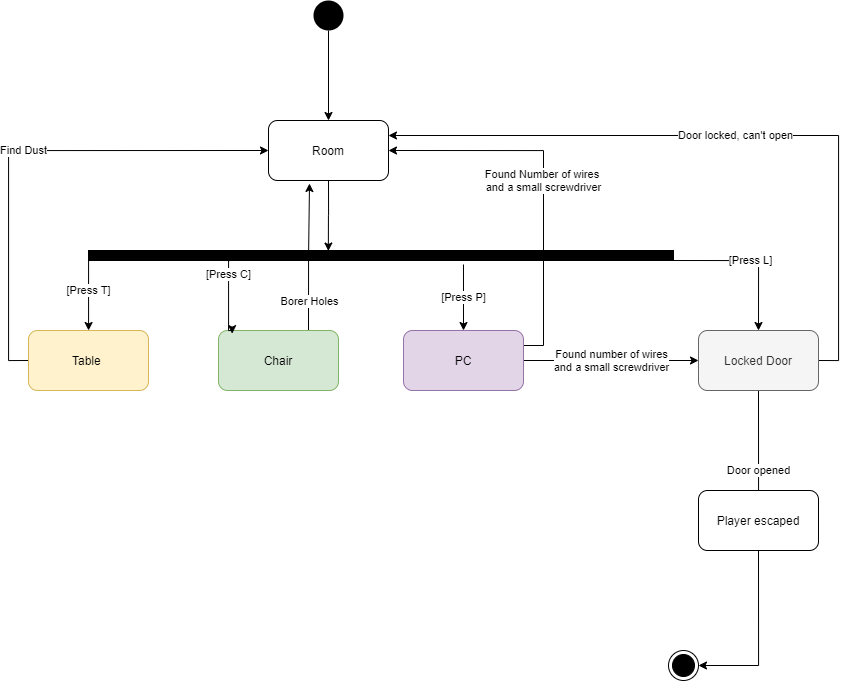

The diagram above was exported from draw.io. Its source (the exported page's mxGraphModel, read from the mxfile embedded in the PNG):
<mxGraphModel dx="1157" dy="643" grid="1" gridSize="10" guides="1" tooltips="1" connect="1" arrows="1" fold="1" page="1" pageScale="1" pageWidth="1169" pageHeight="826" background="#ffffff" math="0" shadow="0">
  <root>
    <mxCell id="0" />
    <mxCell id="1" parent="0" />
    <mxCell id="_tnQ8MJCGSbndKco3rGV-49" style="edgeStyle=orthogonalEdgeStyle;rounded=0;orthogonalLoop=1;jettySize=auto;html=1;exitX=0.5;exitY=1;exitDx=0;exitDy=0;entryX=0.5;entryY=0;entryDx=0;entryDy=0;" edge="1" parent="1" source="_tnQ8MJCGSbndKco3rGV-1" target="_tnQ8MJCGSbndKco3rGV-18">
      <mxGeometry relative="1" as="geometry" />
    </mxCell>
    <mxCell id="_tnQ8MJCGSbndKco3rGV-1" value="" style="ellipse;fillColor=#000000;strokeColor=none;" vertex="1" parent="1">
      <mxGeometry x="375" y="130" width="30" height="30" as="geometry" />
    </mxCell>
    <mxCell id="_tnQ8MJCGSbndKco3rGV-22" value="Find Dust" style="edgeStyle=orthogonalEdgeStyle;rounded=0;orthogonalLoop=1;jettySize=auto;html=1;exitX=0;exitY=0.5;exitDx=0;exitDy=0;entryX=0;entryY=0.5;entryDx=0;entryDy=0;" edge="1" parent="1" source="_tnQ8MJCGSbndKco3rGV-5" target="_tnQ8MJCGSbndKco3rGV-18">
      <mxGeometry relative="1" as="geometry" />
    </mxCell>
    <mxCell id="_tnQ8MJCGSbndKco3rGV-5" value="Table&amp;nbsp;" style="rounded=1;whiteSpace=wrap;html=1;fillColor=#fff2cc;strokeColor=#d6b656;" vertex="1" parent="1">
      <mxGeometry x="90" y="460" width="120" height="60" as="geometry" />
    </mxCell>
    <mxCell id="_tnQ8MJCGSbndKco3rGV-56" style="edgeStyle=orthogonalEdgeStyle;rounded=0;orthogonalLoop=1;jettySize=auto;html=1;exitX=0.75;exitY=0;exitDx=0;exitDy=0;" edge="1" parent="1" source="_tnQ8MJCGSbndKco3rGV-6">
      <mxGeometry relative="1" as="geometry">
        <mxPoint x="371" y="313" as="targetPoint" />
        <Array as="points">
          <mxPoint x="370" y="385" />
          <mxPoint x="371" y="385" />
        </Array>
      </mxGeometry>
    </mxCell>
    <mxCell id="_tnQ8MJCGSbndKco3rGV-58" value="Borer Holes" style="edgeLabel;html=1;align=center;verticalAlign=middle;resizable=0;points=[];" vertex="1" connectable="0" parent="_tnQ8MJCGSbndKco3rGV-56">
      <mxGeometry x="-0.5999" relative="1" as="geometry">
        <mxPoint as="offset" />
      </mxGeometry>
    </mxCell>
    <mxCell id="_tnQ8MJCGSbndKco3rGV-6" value="Chair" style="rounded=1;whiteSpace=wrap;html=1;fillColor=#d5e8d4;strokeColor=#82b366;" vertex="1" parent="1">
      <mxGeometry x="280" y="460" width="120" height="60" as="geometry" />
    </mxCell>
    <mxCell id="_tnQ8MJCGSbndKco3rGV-25" value="Found number of wires&lt;br&gt;and a small screwdriver" style="edgeStyle=orthogonalEdgeStyle;rounded=0;orthogonalLoop=1;jettySize=auto;html=1;exitX=1;exitY=0.5;exitDx=0;exitDy=0;entryX=0;entryY=0.5;entryDx=0;entryDy=0;" edge="1" parent="1" source="_tnQ8MJCGSbndKco3rGV-7" target="_tnQ8MJCGSbndKco3rGV-8">
      <mxGeometry relative="1" as="geometry" />
    </mxCell>
    <mxCell id="_tnQ8MJCGSbndKco3rGV-26" value="Found Number of wires&amp;nbsp;&lt;br&gt;and a small screwdriver" style="edgeStyle=orthogonalEdgeStyle;rounded=0;orthogonalLoop=1;jettySize=auto;html=1;exitX=1;exitY=0.25;exitDx=0;exitDy=0;entryX=1;entryY=0.5;entryDx=0;entryDy=0;" edge="1" parent="1" source="_tnQ8MJCGSbndKco3rGV-7" target="_tnQ8MJCGSbndKco3rGV-18">
      <mxGeometry relative="1" as="geometry" />
    </mxCell>
    <mxCell id="_tnQ8MJCGSbndKco3rGV-7" value="PC" style="rounded=1;whiteSpace=wrap;html=1;fillColor=#e1d5e7;strokeColor=#9673a6;" vertex="1" parent="1">
      <mxGeometry x="465" y="460" width="120" height="60" as="geometry" />
    </mxCell>
    <mxCell id="_tnQ8MJCGSbndKco3rGV-27" value="Door opened" style="edgeStyle=orthogonalEdgeStyle;rounded=0;orthogonalLoop=1;jettySize=auto;html=1;exitX=0.5;exitY=1;exitDx=0;exitDy=0;" edge="1" parent="1" source="_tnQ8MJCGSbndKco3rGV-8" target="_tnQ8MJCGSbndKco3rGV-21">
      <mxGeometry relative="1" as="geometry">
        <Array as="points">
          <mxPoint x="820" y="650" />
        </Array>
      </mxGeometry>
    </mxCell>
    <mxCell id="_tnQ8MJCGSbndKco3rGV-53" value="Door locked, can't open" style="edgeStyle=orthogonalEdgeStyle;rounded=0;orthogonalLoop=1;jettySize=auto;html=1;exitX=1;exitY=0.5;exitDx=0;exitDy=0;entryX=1;entryY=0.25;entryDx=0;entryDy=0;" edge="1" parent="1" source="_tnQ8MJCGSbndKco3rGV-8" target="_tnQ8MJCGSbndKco3rGV-18">
      <mxGeometry relative="1" as="geometry" />
    </mxCell>
    <mxCell id="_tnQ8MJCGSbndKco3rGV-8" value="Locked Door" style="rounded=1;whiteSpace=wrap;html=1;fillColor=#f5f5f5;strokeColor=#666666;fontColor=#333333;" vertex="1" parent="1">
      <mxGeometry x="760" y="460" width="120" height="60" as="geometry" />
    </mxCell>
    <mxCell id="_tnQ8MJCGSbndKco3rGV-13" value="[Press T]" style="edgeStyle=orthogonalEdgeStyle;rounded=0;orthogonalLoop=1;jettySize=auto;html=1;exitX=0;exitY=1;exitDx=0;exitDy=0;" edge="1" parent="1" source="_tnQ8MJCGSbndKco3rGV-10" target="_tnQ8MJCGSbndKco3rGV-5">
      <mxGeometry relative="1" as="geometry">
        <Array as="points">
          <mxPoint x="150" y="385" />
          <mxPoint x="150" y="385" />
        </Array>
      </mxGeometry>
    </mxCell>
    <mxCell id="_tnQ8MJCGSbndKco3rGV-14" value="[Press C]" style="edgeStyle=orthogonalEdgeStyle;rounded=0;orthogonalLoop=1;jettySize=auto;html=1;exitX=0.32;exitY=0.9;exitDx=0;exitDy=0;entryX=0.114;entryY=0.052;entryDx=0;entryDy=0;exitPerimeter=0;entryPerimeter=0;" edge="1" parent="1" source="_tnQ8MJCGSbndKco3rGV-10" target="_tnQ8MJCGSbndKco3rGV-6">
      <mxGeometry relative="1" as="geometry">
        <Array as="points">
          <mxPoint x="337" y="390" />
          <mxPoint x="290" y="390" />
          <mxPoint x="290" y="460" />
          <mxPoint x="294" y="460" />
        </Array>
      </mxGeometry>
    </mxCell>
    <mxCell id="_tnQ8MJCGSbndKco3rGV-15" value="[Press P]" style="edgeStyle=orthogonalEdgeStyle;rounded=0;orthogonalLoop=1;jettySize=auto;html=1;exitX=0.641;exitY=1.4;exitDx=0;exitDy=0;entryX=0.5;entryY=0;entryDx=0;entryDy=0;exitPerimeter=0;" edge="1" parent="1" source="_tnQ8MJCGSbndKco3rGV-10" target="_tnQ8MJCGSbndKco3rGV-7">
      <mxGeometry relative="1" as="geometry">
        <Array as="points" />
      </mxGeometry>
    </mxCell>
    <mxCell id="_tnQ8MJCGSbndKco3rGV-48" value="[Press L]" style="edgeStyle=orthogonalEdgeStyle;rounded=0;orthogonalLoop=1;jettySize=auto;html=1;exitX=1;exitY=1;exitDx=0;exitDy=0;entryX=0.5;entryY=0;entryDx=0;entryDy=0;" edge="1" parent="1" source="_tnQ8MJCGSbndKco3rGV-10" target="_tnQ8MJCGSbndKco3rGV-8">
      <mxGeometry relative="1" as="geometry">
        <Array as="points">
          <mxPoint x="820" y="390" />
        </Array>
      </mxGeometry>
    </mxCell>
    <mxCell id="_tnQ8MJCGSbndKco3rGV-10" value="" style="rounded=0;whiteSpace=wrap;html=1;fillColor=#000000;" vertex="1" parent="1">
      <mxGeometry x="150" y="380" width="585" height="10" as="geometry" />
    </mxCell>
    <mxCell id="_tnQ8MJCGSbndKco3rGV-51" style="edgeStyle=orthogonalEdgeStyle;rounded=0;orthogonalLoop=1;jettySize=auto;html=1;exitX=0.5;exitY=1;exitDx=0;exitDy=0;entryX=0.41;entryY=0.051;entryDx=0;entryDy=0;entryPerimeter=0;" edge="1" parent="1" source="_tnQ8MJCGSbndKco3rGV-18" target="_tnQ8MJCGSbndKco3rGV-10">
      <mxGeometry relative="1" as="geometry" />
    </mxCell>
    <mxCell id="_tnQ8MJCGSbndKco3rGV-18" value="Room" style="rounded=1;whiteSpace=wrap;html=1;fillColor=#FFFFFF;" vertex="1" parent="1">
      <mxGeometry x="330" y="250" width="120" height="60" as="geometry" />
    </mxCell>
    <mxCell id="_tnQ8MJCGSbndKco3rGV-52" style="edgeStyle=orthogonalEdgeStyle;rounded=0;orthogonalLoop=1;jettySize=auto;html=1;exitX=0.5;exitY=1;exitDx=0;exitDy=0;entryX=1;entryY=0.5;entryDx=0;entryDy=0;" edge="1" parent="1" source="_tnQ8MJCGSbndKco3rGV-21" target="_tnQ8MJCGSbndKco3rGV-42">
      <mxGeometry relative="1" as="geometry" />
    </mxCell>
    <mxCell id="_tnQ8MJCGSbndKco3rGV-21" value="Player escaped" style="rounded=1;whiteSpace=wrap;html=1;fillColor=#FFFFFF;" vertex="1" parent="1">
      <mxGeometry x="760" y="620" width="120" height="60" as="geometry" />
    </mxCell>
    <mxCell id="_tnQ8MJCGSbndKco3rGV-42" value="" style="ellipse;html=1;shape=endState;fillColor=#000000;strokeColor=#000000;" vertex="1" parent="1">
      <mxGeometry x="730" y="780" width="30" height="30" as="geometry" />
    </mxCell>
  </root>
</mxGraphModel>